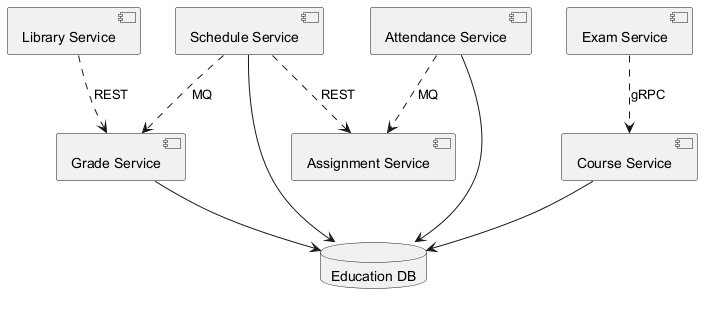

The diagram above was rendered by PlantUML. Its source (embedded in the PNG):
@startuml

component "Assignment Service" as C_AssignmentService
component "Schedule Service" as C_ScheduleService
component "Course Service" as C_CourseService
component "Exam Service" as C_ExamService
component "Attendance Service" as C_AttendanceService
component "Grade Service" as C_GradeService
component "Library Service" as C_LibraryService
database "Education DB" as DB_education
C_ScheduleService --> DB_education
C_CourseService --> DB_education
C_AttendanceService --> DB_education
C_GradeService --> DB_education
C_ScheduleService ..> C_AssignmentService : REST
C_ExamService ..> C_CourseService : gRPC
C_ScheduleService ..> C_GradeService : MQ
C_AttendanceService ..> C_AssignmentService : MQ
C_LibraryService ..> C_GradeService : REST
@enduml